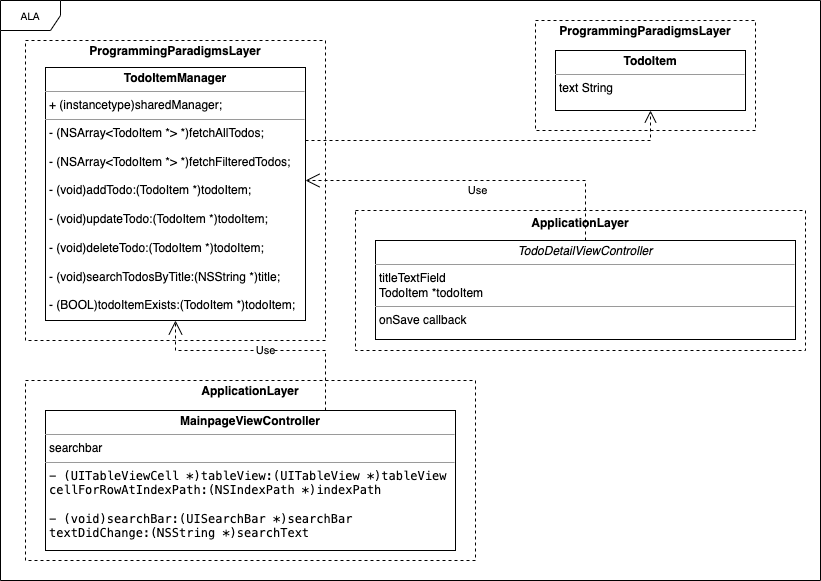

The diagram above was exported from draw.io. Its source (the exported page's mxGraphModel, read from the mxfile embedded in the PNG):
<mxGraphModel dx="1306" dy="801" grid="1" gridSize="10" guides="1" tooltips="1" connect="1" arrows="1" fold="1" page="1" pageScale="1" pageWidth="850" pageHeight="1100" background="none" math="0" shadow="0">
  <root>
    <mxCell id="0" />
    <mxCell id="1" parent="0" />
    <mxCell id="17acba5748e5396b-1" value="ALA" style="shape=umlFrame;whiteSpace=wrap;html=1;rounded=0;shadow=0;comic=0;labelBackgroundColor=none;strokeWidth=1;fontFamily=Verdana;fontSize=10;align=center;" parent="1" vertex="1">
      <mxGeometry x="15" y="20" width="820" height="580" as="geometry" />
    </mxCell>
    <mxCell id="T9cQ1X3ndYb_E9ghZ5kC-4" value="&lt;p style=&quot;margin:0px;margin-top:4px;text-align:center;&quot;&gt;&lt;b&gt;ProgrammingParadigmsLayer&lt;/b&gt;&lt;br&gt;&lt;/p&gt;" style="verticalAlign=top;align=left;overflow=fill;html=1;whiteSpace=wrap;dashed=1;" parent="1" vertex="1">
      <mxGeometry x="40" y="60" width="300" height="300" as="geometry" />
    </mxCell>
    <mxCell id="T9cQ1X3ndYb_E9ghZ5kC-3" value="&lt;p style=&quot;margin:0px;margin-top:4px;text-align:center;&quot;&gt;&lt;b&gt;ApplicationLayer&lt;/b&gt;&lt;br&gt;&lt;/p&gt;" style="verticalAlign=top;align=left;overflow=fill;html=1;whiteSpace=wrap;dashed=1;" parent="1" vertex="1">
      <mxGeometry x="40" y="400" width="450" height="180" as="geometry" />
    </mxCell>
    <mxCell id="T9cQ1X3ndYb_E9ghZ5kC-2" value="&lt;p style=&quot;margin:0px;margin-top:4px;text-align:center;&quot;&gt;&lt;/p&gt;&lt;div style=&quot;height:2px;&quot;&gt;&lt;/div&gt;&lt;div style=&quot;text-align: center;&quot;&gt;&lt;span style=&quot;background-color: initial;&quot;&gt;&lt;b&gt;ApplicationLayer&lt;/b&gt;&lt;/span&gt;&lt;/div&gt;" style="verticalAlign=top;align=left;overflow=fill;html=1;whiteSpace=wrap;dashed=1;" parent="1" vertex="1">
      <mxGeometry x="370" y="230" width="450" height="140" as="geometry" />
    </mxCell>
    <mxCell id="T9cQ1X3ndYb_E9ghZ5kC-1" value="&lt;p style=&quot;margin:0px;margin-top:4px;text-align:center;&quot;&gt;&lt;b&gt;ProgrammingParadigmsLayer&lt;/b&gt;&lt;br&gt;&lt;/p&gt;" style="verticalAlign=top;align=left;overflow=fill;html=1;whiteSpace=wrap;dashed=1;" parent="1" vertex="1">
      <mxGeometry x="550" y="40" width="220" height="110" as="geometry" />
    </mxCell>
    <mxCell id="5d2195bd80daf111-35" style="edgeStyle=orthogonalEdgeStyle;rounded=0;html=1;dashed=1;labelBackgroundColor=none;startFill=0;endArrow=open;endFill=0;endSize=10;fontFamily=Verdana;fontSize=10;" parent="1" edge="1">
      <mxGeometry relative="1" as="geometry">
        <Array as="points">
          <mxPoint x="545" y="970" />
          <mxPoint x="545" y="970" />
        </Array>
        <mxPoint x="545" y="1004" as="targetPoint" />
      </mxGeometry>
    </mxCell>
    <mxCell id="5d2195bd80daf111-12" value="&lt;p style=&quot;margin:0px;margin-top:4px;text-align:center;&quot;&gt;&lt;i&gt;TodoDetailViewController&lt;/i&gt;&lt;br&gt;&lt;/p&gt;&lt;hr size=&quot;1&quot;&gt;&lt;p style=&quot;margin:0px;margin-left:4px;&quot;&gt;&lt;span style=&quot;background-color: initial;&quot;&gt;titleTextField&lt;/span&gt;&lt;/p&gt;&lt;p style=&quot;margin:0px;margin-left:4px;&quot;&gt;&lt;span style=&quot;text-wrap: wrap; background-color: initial;&quot;&gt;TodoItem *todoItem&lt;/span&gt;&lt;br&gt;&lt;/p&gt;&lt;hr size=&quot;1&quot;&gt;&lt;p style=&quot;margin: 0px 0px 0px 4px;&quot;&gt;&lt;span style=&quot;text-wrap: wrap;&quot;&gt;onSave callback&lt;/span&gt;&lt;br&gt;&lt;/p&gt;&lt;p style=&quot;margin: 0px 0px 0px 4px;&quot;&gt;&lt;br&gt;&lt;/p&gt;&lt;div&gt;&lt;br&gt;&lt;/div&gt;" style="verticalAlign=top;align=left;overflow=fill;fontSize=12;fontFamily=Helvetica;html=1;rounded=0;shadow=0;comic=0;labelBackgroundColor=none;strokeWidth=1" parent="1" vertex="1">
      <mxGeometry x="390" y="260" width="420" height="99" as="geometry" />
    </mxCell>
    <mxCell id="5d2195bd80daf111-21" style="edgeStyle=orthogonalEdgeStyle;rounded=0;html=1;labelBackgroundColor=none;startFill=0;endArrow=open;endFill=0;endSize=10;fontFamily=Verdana;fontSize=10;dashed=1;" parent="1" source="5d2195bd80daf111-18" target="5d2195bd80daf111-19" edge="1">
      <mxGeometry relative="1" as="geometry">
        <mxPoint x="350" y="97" as="targetPoint" />
        <Array as="points">
          <mxPoint x="330" y="160" />
          <mxPoint x="330" y="160" />
        </Array>
      </mxGeometry>
    </mxCell>
    <mxCell id="5d2195bd80daf111-18" value="&lt;p style=&quot;margin:0px;margin-top:4px;text-align:center;&quot;&gt;&lt;b&gt;TodoItemManager&lt;/b&gt;&lt;br&gt;&lt;/p&gt;&lt;hr size=&quot;1&quot;&gt;&lt;p style=&quot;margin:0px;margin-left:4px;&quot;&gt;+ (instancetype)sharedManager;&lt;/p&gt;&lt;hr size=&quot;1&quot;&gt;&lt;p style=&quot;margin:0px;margin-left:4px;&quot;&gt;- (NSArray&amp;lt;TodoItem *&amp;gt; *)fetchAllTodos;&lt;/p&gt;&lt;p style=&quot;margin:0px;margin-left:4px;&quot;&gt;&lt;br&gt;&lt;/p&gt;&lt;p style=&quot;margin:0px;margin-left:4px;&quot;&gt;- (NSArray&amp;lt;TodoItem *&amp;gt; *)fetchFilteredTodos;&lt;/p&gt;&lt;p style=&quot;margin:0px;margin-left:4px;&quot;&gt;&lt;br&gt;&lt;/p&gt;&lt;p style=&quot;margin:0px;margin-left:4px;&quot;&gt;- (void)addTodo:(TodoItem *)todoItem;&lt;/p&gt;&lt;p style=&quot;margin:0px;margin-left:4px;&quot;&gt;&lt;br&gt;&lt;/p&gt;&lt;p style=&quot;margin:0px;margin-left:4px;&quot;&gt;- (void)updateTodo:(TodoItem *)todoItem;&lt;/p&gt;&lt;p style=&quot;margin:0px;margin-left:4px;&quot;&gt;&lt;br&gt;&lt;/p&gt;&lt;p style=&quot;margin:0px;margin-left:4px;&quot;&gt;- (void)deleteTodo:(TodoItem *)todoItem;&lt;/p&gt;&lt;p style=&quot;margin:0px;margin-left:4px;&quot;&gt;&lt;br&gt;&lt;/p&gt;&lt;p style=&quot;margin:0px;margin-left:4px;&quot;&gt;- (void)searchTodosByTitle:(NSString *)title;&lt;/p&gt;&lt;p style=&quot;margin:0px;margin-left:4px;&quot;&gt;&lt;br&gt;&lt;/p&gt;&lt;p style=&quot;margin:0px;margin-left:4px;&quot;&gt;- (BOOL)todoItemExists:(TodoItem *)todoItem;&lt;/p&gt;&lt;div&gt;&lt;br&gt;&lt;/div&gt;" style="verticalAlign=top;align=left;overflow=fill;fontSize=12;fontFamily=Helvetica;html=1;rounded=0;shadow=0;comic=0;labelBackgroundColor=none;strokeWidth=1" parent="1" vertex="1">
      <mxGeometry x="60" y="87" width="260" height="253" as="geometry" />
    </mxCell>
    <mxCell id="5d2195bd80daf111-19" value="&lt;p style=&quot;margin:0px;margin-top:4px;text-align:center;&quot;&gt;&lt;b&gt;TodoItem&lt;/b&gt;&lt;br&gt;&lt;/p&gt;&lt;hr size=&quot;1&quot;&gt;&lt;p style=&quot;margin:0px;margin-left:4px;&quot;&gt;text String&lt;/p&gt;" style="verticalAlign=top;align=left;overflow=fill;fontSize=12;fontFamily=Helvetica;html=1;rounded=0;shadow=0;comic=0;labelBackgroundColor=none;strokeWidth=1" parent="1" vertex="1">
      <mxGeometry x="570" y="70" width="190" height="60" as="geometry" />
    </mxCell>
    <mxCell id="5d2195bd80daf111-28" style="edgeStyle=orthogonalEdgeStyle;rounded=0;html=1;dashed=1;labelBackgroundColor=none;startFill=0;endArrow=open;endFill=0;endSize=10;fontFamily=Verdana;fontSize=10;" parent="1" source="5d2195bd80daf111-20" edge="1">
      <mxGeometry relative="1" as="geometry">
        <Array as="points">
          <mxPoint x="320" y="490" />
          <mxPoint x="320" y="460" />
        </Array>
        <mxPoint x="380" y="460" as="targetPoint" />
      </mxGeometry>
    </mxCell>
    <mxCell id="5d2195bd80daf111-20" value="&lt;p style=&quot;margin:0px;margin-top:4px;text-align:center;&quot;&gt;&lt;b&gt;MainpageViewController&lt;/b&gt;&lt;br&gt;&lt;/p&gt;&lt;hr size=&quot;1&quot;&gt;&lt;p style=&quot;margin: 0px 0px 0px 4px;&quot;&gt;&lt;span style=&quot;background-color: initial;&quot;&gt;searchbar&lt;/span&gt;&lt;br&gt;&lt;/p&gt;&lt;hr size=&quot;1&quot;&gt;&lt;pre style=&quot;margin-top: 0px; margin-bottom: 0px; margin-left: 4px;&quot;&gt;- (UITableViewCell *)tableView:(UITableView *)tableView &lt;/pre&gt;&lt;pre style=&quot;margin-top: 0px; margin-bottom: 0px; margin-left: 4px;&quot;&gt;cellForRowAtIndexPath:(NSIndexPath *)indexPath&lt;br&gt;&lt;br&gt;&lt;/pre&gt;&lt;pre style=&quot;margin-top: 0px; margin-bottom: 0px; margin-left: 4px;&quot;&gt;- (void)searchBar:(UISearchBar *)searchBar &lt;/pre&gt;&lt;pre style=&quot;margin-top: 0px; margin-bottom: 0px; margin-left: 4px;&quot;&gt;textDidChange:(NSString *)searchText&lt;/pre&gt;" style="verticalAlign=top;align=left;overflow=fill;fontSize=12;fontFamily=Helvetica;html=1;rounded=0;shadow=0;comic=0;labelBackgroundColor=none;strokeWidth=1" parent="1" vertex="1">
      <mxGeometry x="60" y="430" width="410" height="140" as="geometry" />
    </mxCell>
    <mxCell id="SU4pClAOKrtQo5E4QUym-8" value="Use" style="endArrow=open;endSize=12;dashed=1;html=1;rounded=0;edgeStyle=orthogonalEdgeStyle;" parent="1" source="5d2195bd80daf111-20" target="5d2195bd80daf111-18" edge="1">
      <mxGeometry width="160" relative="1" as="geometry">
        <mxPoint x="340" y="390" as="sourcePoint" />
        <mxPoint x="500" y="390" as="targetPoint" />
        <Array as="points">
          <mxPoint x="340" y="370" />
          <mxPoint x="190" y="370" />
        </Array>
      </mxGeometry>
    </mxCell>
    <mxCell id="SU4pClAOKrtQo5E4QUym-10" value="Use" style="endArrow=open;endSize=12;dashed=1;html=1;rounded=0;exitX=0.5;exitY=0;exitDx=0;exitDy=0;edgeStyle=orthogonalEdgeStyle;" parent="1" source="5d2195bd80daf111-12" target="5d2195bd80daf111-18" edge="1">
      <mxGeometry x="-0.0104" y="10" width="160" relative="1" as="geometry">
        <mxPoint x="440" y="310" as="sourcePoint" />
        <mxPoint x="600" y="310" as="targetPoint" />
        <Array as="points">
          <mxPoint x="600" y="200" />
        </Array>
        <mxPoint as="offset" />
      </mxGeometry>
    </mxCell>
  </root>
</mxGraphModel>